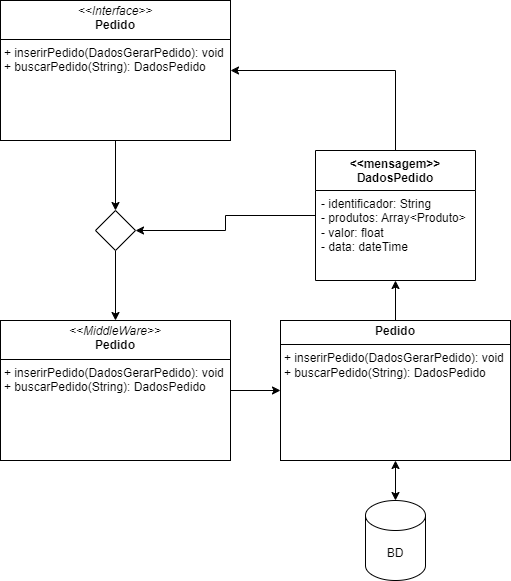

The diagram above was exported from draw.io. Its source (the exported page's mxGraphModel, read from the mxfile embedded in the PNG):
<mxGraphModel dx="1393" dy="789" grid="1" gridSize="10" guides="1" tooltips="1" connect="1" arrows="1" fold="1" page="1" pageScale="1" pageWidth="827" pageHeight="1169" math="0" shadow="0">
  <root>
    <mxCell id="0" />
    <mxCell id="1" parent="0" />
    <mxCell id="zfIjng7rSsk3mnH7Je2n-15" style="edgeStyle=orthogonalEdgeStyle;rounded=0;orthogonalLoop=1;jettySize=auto;html=1;entryX=1;entryY=0.5;entryDx=0;entryDy=0;" edge="1" parent="1" source="zfIjng7rSsk3mnH7Je2n-1" target="zfIjng7rSsk3mnH7Je2n-6">
      <mxGeometry relative="1" as="geometry" />
    </mxCell>
    <mxCell id="zfIjng7rSsk3mnH7Je2n-16" style="edgeStyle=orthogonalEdgeStyle;rounded=0;orthogonalLoop=1;jettySize=auto;html=1;" edge="1" parent="1" source="zfIjng7rSsk3mnH7Je2n-1" target="zfIjng7rSsk3mnH7Je2n-4">
      <mxGeometry relative="1" as="geometry">
        <mxPoint x="540" y="260" as="targetPoint" />
        <Array as="points">
          <mxPoint x="595" y="300" />
        </Array>
      </mxGeometry>
    </mxCell>
    <mxCell id="zfIjng7rSsk3mnH7Je2n-1" value="&amp;lt;&amp;lt;mensagem&amp;gt;&amp;gt;&lt;div&gt;DadosPedido&lt;/div&gt;" style="swimlane;fontStyle=1;align=center;verticalAlign=top;childLayout=stackLayout;horizontal=1;startSize=40;horizontalStack=0;resizeParent=1;resizeParentMax=0;resizeLast=0;collapsible=1;marginBottom=0;whiteSpace=wrap;html=1;" vertex="1" parent="1">
      <mxGeometry x="515" y="380" width="160" height="130" as="geometry" />
    </mxCell>
    <mxCell id="zfIjng7rSsk3mnH7Je2n-2" value="- identificador: String&lt;div&gt;- produtos: Array&amp;lt;Produto&amp;gt;&lt;/div&gt;&lt;div&gt;- valor: float&lt;/div&gt;&lt;div&gt;- data: dateTime&lt;/div&gt;" style="text;strokeColor=none;fillColor=none;align=left;verticalAlign=top;spacingLeft=4;spacingRight=4;overflow=hidden;rotatable=0;points=[[0,0.5],[1,0.5]];portConstraint=eastwest;whiteSpace=wrap;html=1;" vertex="1" parent="zfIjng7rSsk3mnH7Je2n-1">
      <mxGeometry y="40" width="160" height="90" as="geometry" />
    </mxCell>
    <mxCell id="zfIjng7rSsk3mnH7Je2n-7" style="edgeStyle=orthogonalEdgeStyle;rounded=0;orthogonalLoop=1;jettySize=auto;html=1;entryX=0.5;entryY=0;entryDx=0;entryDy=0;" edge="1" parent="1" source="zfIjng7rSsk3mnH7Je2n-4" target="zfIjng7rSsk3mnH7Je2n-6">
      <mxGeometry relative="1" as="geometry" />
    </mxCell>
    <mxCell id="zfIjng7rSsk3mnH7Je2n-4" value="&lt;p style=&quot;margin:0px;margin-top:4px;text-align:center;&quot;&gt;&lt;i&gt;&amp;lt;&amp;lt;Interface&amp;gt;&amp;gt;&lt;/i&gt;&lt;br&gt;&lt;b&gt;Pedido&lt;/b&gt;&lt;/p&gt;&lt;hr size=&quot;1&quot; style=&quot;border-style:solid;&quot;&gt;&lt;p style=&quot;margin:0px;margin-left:4px;&quot;&gt;+ inserirPedido(DadosGerarPedido): void&lt;br&gt;+ buscarPedido(String): DadosPedido&lt;/p&gt;" style="verticalAlign=top;align=left;overflow=fill;html=1;whiteSpace=wrap;" vertex="1" parent="1">
      <mxGeometry x="200" y="230" width="230" height="140" as="geometry" />
    </mxCell>
    <mxCell id="zfIjng7rSsk3mnH7Je2n-11" style="edgeStyle=orthogonalEdgeStyle;rounded=0;orthogonalLoop=1;jettySize=auto;html=1;exitX=1;exitY=0.5;exitDx=0;exitDy=0;" edge="1" parent="1" source="zfIjng7rSsk3mnH7Je2n-5" target="zfIjng7rSsk3mnH7Je2n-10">
      <mxGeometry relative="1" as="geometry" />
    </mxCell>
    <mxCell id="zfIjng7rSsk3mnH7Je2n-5" value="&lt;p style=&quot;margin:0px;margin-top:4px;text-align:center;&quot;&gt;&lt;i&gt;&amp;lt;&amp;lt;MiddleWare&amp;gt;&amp;gt;&lt;/i&gt;&lt;br&gt;&lt;b&gt;Pedido&lt;/b&gt;&lt;/p&gt;&lt;hr size=&quot;1&quot; style=&quot;border-style:solid;&quot;&gt;&lt;p style=&quot;margin:0px;margin-left:4px;&quot;&gt;+ inserirPedido(DadosGerarPedido): void&lt;br&gt;+ buscarPedido(String): DadosPedido&lt;/p&gt;" style="verticalAlign=top;align=left;overflow=fill;html=1;whiteSpace=wrap;" vertex="1" parent="1">
      <mxGeometry x="200" y="550" width="230" height="140" as="geometry" />
    </mxCell>
    <mxCell id="zfIjng7rSsk3mnH7Je2n-9" style="edgeStyle=orthogonalEdgeStyle;rounded=0;orthogonalLoop=1;jettySize=auto;html=1;exitX=0.5;exitY=1;exitDx=0;exitDy=0;entryX=0.5;entryY=0;entryDx=0;entryDy=0;" edge="1" parent="1" source="zfIjng7rSsk3mnH7Je2n-6" target="zfIjng7rSsk3mnH7Je2n-5">
      <mxGeometry relative="1" as="geometry" />
    </mxCell>
    <mxCell id="zfIjng7rSsk3mnH7Je2n-6" value="" style="rhombus;whiteSpace=wrap;html=1;" vertex="1" parent="1">
      <mxGeometry x="295" y="440" width="40" height="40" as="geometry" />
    </mxCell>
    <mxCell id="zfIjng7rSsk3mnH7Je2n-12" style="edgeStyle=orthogonalEdgeStyle;rounded=0;orthogonalLoop=1;jettySize=auto;html=1;exitX=0.5;exitY=1;exitDx=0;exitDy=0;startArrow=classic;startFill=1;" edge="1" parent="1" source="zfIjng7rSsk3mnH7Je2n-10" target="zfIjng7rSsk3mnH7Je2n-13">
      <mxGeometry relative="1" as="geometry">
        <mxPoint x="595" y="750" as="targetPoint" />
      </mxGeometry>
    </mxCell>
    <mxCell id="zfIjng7rSsk3mnH7Je2n-14" style="edgeStyle=orthogonalEdgeStyle;rounded=0;orthogonalLoop=1;jettySize=auto;html=1;" edge="1" parent="1" source="zfIjng7rSsk3mnH7Je2n-10" target="zfIjng7rSsk3mnH7Je2n-1">
      <mxGeometry relative="1" as="geometry" />
    </mxCell>
    <mxCell id="zfIjng7rSsk3mnH7Je2n-10" value="&lt;p style=&quot;margin:0px;margin-top:4px;text-align:center;&quot;&gt;&lt;b&gt;Pedido&lt;/b&gt;&lt;/p&gt;&lt;hr size=&quot;1&quot; style=&quot;border-style:solid;&quot;&gt;&lt;p style=&quot;margin:0px;margin-left:4px;&quot;&gt;+ inserirPedido(DadosGerarPedido): void&lt;br&gt;+ buscarPedido(String): DadosPedido&lt;/p&gt;" style="verticalAlign=top;align=left;overflow=fill;html=1;whiteSpace=wrap;" vertex="1" parent="1">
      <mxGeometry x="480" y="550" width="230" height="140" as="geometry" />
    </mxCell>
    <mxCell id="zfIjng7rSsk3mnH7Je2n-13" value="BD" style="shape=cylinder3;whiteSpace=wrap;html=1;boundedLbl=1;backgroundOutline=1;size=15;" vertex="1" parent="1">
      <mxGeometry x="565" y="730" width="60" height="80" as="geometry" />
    </mxCell>
  </root>
</mxGraphModel>